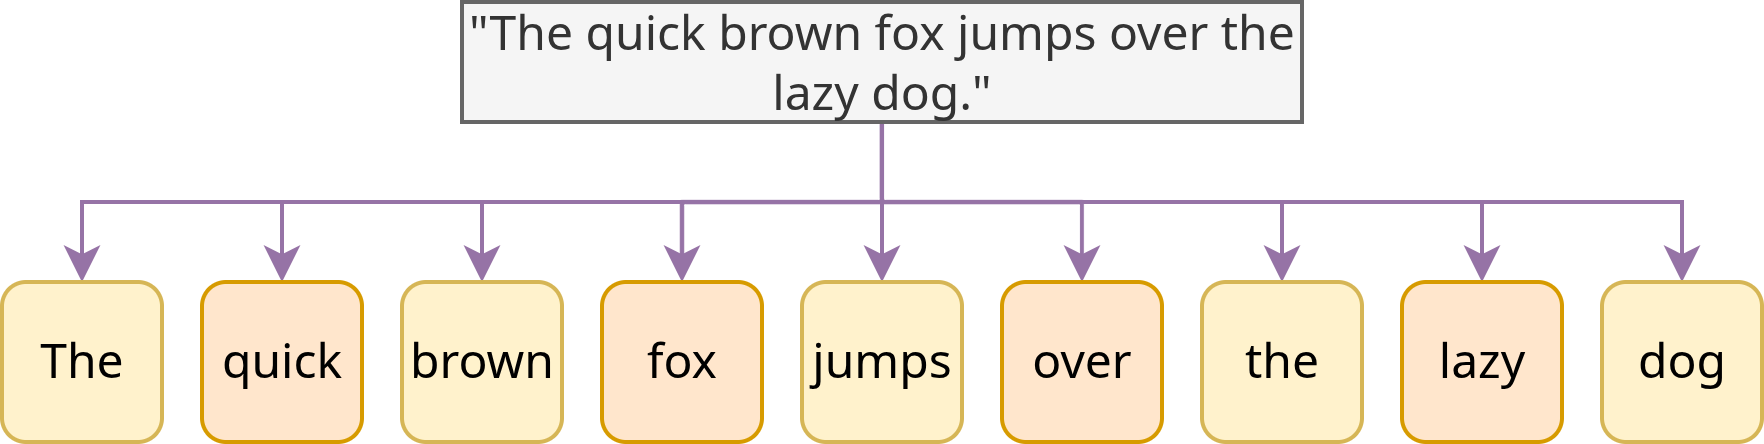

The diagram above was exported from draw.io. Its source (the exported page's mxGraphModel, read from the mxfile embedded in the PNG):
<mxGraphModel dx="992" dy="610" grid="1" gridSize="10" guides="1" tooltips="1" connect="1" arrows="1" fold="1" page="1" pageScale="1" pageWidth="850" pageHeight="1100" math="0" shadow="0">
  <root>
    <mxCell id="0" />
    <mxCell id="1" parent="0" />
    <mxCell id="2" style="edgeStyle=orthogonalEdgeStyle;rounded=0;orthogonalLoop=1;jettySize=auto;html=1;exitX=0.5;exitY=1;exitDx=0;exitDy=0;entryX=0.5;entryY=0;entryDx=0;entryDy=0;fillColor=#e1d5e7;strokeColor=#9673a6;" edge="1" source="11" target="12" parent="1">
      <mxGeometry relative="1" as="geometry" />
    </mxCell>
    <mxCell id="3" style="edgeStyle=orthogonalEdgeStyle;rounded=0;orthogonalLoop=1;jettySize=auto;html=1;exitX=0.5;exitY=1;exitDx=0;exitDy=0;entryX=0.5;entryY=0;entryDx=0;entryDy=0;fillColor=#e1d5e7;strokeColor=#9673a6;" edge="1" source="11" target="13" parent="1">
      <mxGeometry relative="1" as="geometry" />
    </mxCell>
    <mxCell id="4" style="edgeStyle=orthogonalEdgeStyle;rounded=0;orthogonalLoop=1;jettySize=auto;html=1;exitX=0.5;exitY=1;exitDx=0;exitDy=0;entryX=0.5;entryY=0;entryDx=0;entryDy=0;fillColor=#e1d5e7;strokeColor=#9673a6;" edge="1" source="11" target="14" parent="1">
      <mxGeometry relative="1" as="geometry" />
    </mxCell>
    <mxCell id="5" style="edgeStyle=orthogonalEdgeStyle;rounded=0;orthogonalLoop=1;jettySize=auto;html=1;exitX=0.5;exitY=1;exitDx=0;exitDy=0;fillColor=#e1d5e7;strokeColor=#9673a6;" edge="1" source="11" target="15" parent="1">
      <mxGeometry relative="1" as="geometry" />
    </mxCell>
    <mxCell id="6" style="edgeStyle=orthogonalEdgeStyle;rounded=0;orthogonalLoop=1;jettySize=auto;html=1;exitX=0.5;exitY=1;exitDx=0;exitDy=0;entryX=0.5;entryY=0;entryDx=0;entryDy=0;fillColor=#e1d5e7;strokeColor=#9673a6;" edge="1" source="11" target="16" parent="1">
      <mxGeometry relative="1" as="geometry" />
    </mxCell>
    <mxCell id="7" style="edgeStyle=orthogonalEdgeStyle;rounded=0;orthogonalLoop=1;jettySize=auto;html=1;exitX=0.5;exitY=1;exitDx=0;exitDy=0;entryX=0.5;entryY=0;entryDx=0;entryDy=0;fillColor=#e1d5e7;strokeColor=#9673a6;" edge="1" source="11" target="17" parent="1">
      <mxGeometry relative="1" as="geometry" />
    </mxCell>
    <mxCell id="8" style="edgeStyle=orthogonalEdgeStyle;rounded=0;orthogonalLoop=1;jettySize=auto;html=1;exitX=0.5;exitY=1;exitDx=0;exitDy=0;entryX=0.5;entryY=0;entryDx=0;entryDy=0;fillColor=#e1d5e7;strokeColor=#9673a6;" edge="1" source="11" target="18" parent="1">
      <mxGeometry relative="1" as="geometry" />
    </mxCell>
    <mxCell id="9" style="edgeStyle=orthogonalEdgeStyle;rounded=0;orthogonalLoop=1;jettySize=auto;html=1;exitX=0.5;exitY=1;exitDx=0;exitDy=0;entryX=0.5;entryY=0;entryDx=0;entryDy=0;fillColor=#e1d5e7;strokeColor=#9673a6;" edge="1" source="11" target="19" parent="1">
      <mxGeometry relative="1" as="geometry" />
    </mxCell>
    <mxCell id="10" style="edgeStyle=orthogonalEdgeStyle;rounded=0;orthogonalLoop=1;jettySize=auto;html=1;exitX=0.5;exitY=1;exitDx=0;exitDy=0;entryX=0.5;entryY=0;entryDx=0;entryDy=0;fillColor=#e1d5e7;strokeColor=#9673a6;" edge="1" source="11" target="20" parent="1">
      <mxGeometry relative="1" as="geometry" />
    </mxCell>
    <mxCell id="11" value="&lt;font face=&quot;Noto Sans&quot;&gt;&quot;The quick brown fox jumps over the lazy dog.&quot;&lt;/font&gt;" style="text;html=1;align=center;verticalAlign=middle;whiteSpace=wrap;rounded=0;fillColor=#f5f5f5;fontColor=#333333;strokeColor=#666666;" vertex="1" parent="1">
      <mxGeometry x="315" y="120" width="210" height="30" as="geometry" />
    </mxCell>
    <mxCell id="12" value="&lt;font face=&quot;Noto Sans&quot;&gt;The&lt;/font&gt;" style="rounded=1;whiteSpace=wrap;html=1;fillColor=#fff2cc;strokeColor=#d6b656;" vertex="1" parent="1">
      <mxGeometry x="200" y="190" width="40" height="40" as="geometry" />
    </mxCell>
    <mxCell id="13" value="&lt;font face=&quot;Noto Sans&quot;&gt;quick&lt;/font&gt;" style="rounded=1;whiteSpace=wrap;html=1;fillColor=#ffe6cc;strokeColor=#d79b00;" vertex="1" parent="1">
      <mxGeometry x="250" y="190" width="40" height="40" as="geometry" />
    </mxCell>
    <mxCell id="14" value="&lt;font face=&quot;Noto Sans&quot;&gt;brown&lt;/font&gt;" style="rounded=1;whiteSpace=wrap;html=1;fillColor=#fff2cc;strokeColor=#d6b656;" vertex="1" parent="1">
      <mxGeometry x="300" y="190" width="40" height="40" as="geometry" />
    </mxCell>
    <mxCell id="15" value="&lt;font face=&quot;Noto Sans&quot;&gt;fox&lt;/font&gt;" style="rounded=1;whiteSpace=wrap;html=1;fillColor=#ffe6cc;strokeColor=#d79b00;" vertex="1" parent="1">
      <mxGeometry x="350" y="190" width="40" height="40" as="geometry" />
    </mxCell>
    <mxCell id="16" value="&lt;font face=&quot;Noto Sans&quot;&gt;jumps&lt;/font&gt;" style="rounded=1;whiteSpace=wrap;html=1;fillColor=#fff2cc;strokeColor=#d6b656;" vertex="1" parent="1">
      <mxGeometry x="400" y="190" width="40" height="40" as="geometry" />
    </mxCell>
    <mxCell id="17" value="&lt;font face=&quot;Noto Sans&quot;&gt;over&lt;/font&gt;" style="rounded=1;whiteSpace=wrap;html=1;fillColor=#ffe6cc;strokeColor=#d79b00;" vertex="1" parent="1">
      <mxGeometry x="450" y="190" width="40" height="40" as="geometry" />
    </mxCell>
    <mxCell id="18" value="&lt;font face=&quot;Noto Sans&quot;&gt;the&lt;/font&gt;" style="rounded=1;whiteSpace=wrap;html=1;fillColor=#fff2cc;strokeColor=#d6b656;" vertex="1" parent="1">
      <mxGeometry x="500" y="190" width="40" height="40" as="geometry" />
    </mxCell>
    <mxCell id="19" value="&lt;font face=&quot;Noto Sans&quot;&gt;lazy&lt;/font&gt;" style="rounded=1;whiteSpace=wrap;html=1;fillColor=#ffe6cc;strokeColor=#d79b00;" vertex="1" parent="1">
      <mxGeometry x="550" y="190" width="40" height="40" as="geometry" />
    </mxCell>
    <mxCell id="20" value="&lt;font face=&quot;Noto Sans&quot;&gt;dog&lt;/font&gt;" style="rounded=1;whiteSpace=wrap;html=1;fillColor=#fff2cc;strokeColor=#d6b656;" vertex="1" parent="1">
      <mxGeometry x="600" y="190" width="40" height="40" as="geometry" />
    </mxCell>
  </root>
</mxGraphModel>